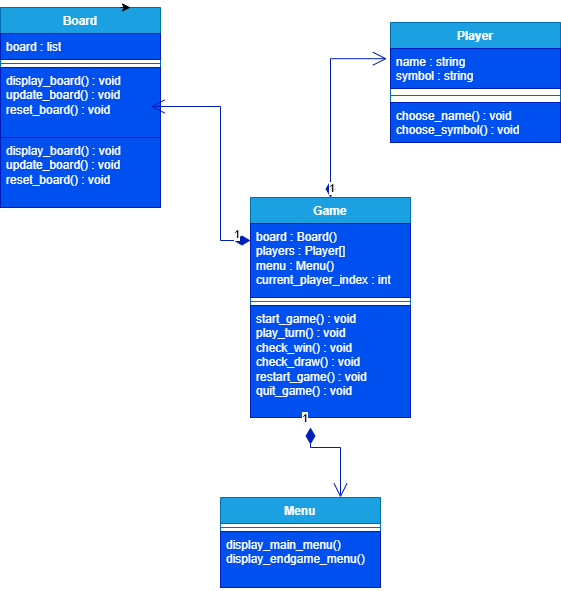

The diagram above was exported from draw.io. Its source (the exported page's mxGraphModel, read from the mxfile embedded in the PNG):
<mxGraphModel dx="921" dy="624" grid="1" gridSize="10" guides="1" tooltips="1" connect="1" arrows="1" fold="1" page="1" pageScale="1" pageWidth="827" pageHeight="1169" math="0" shadow="0">
  <root>
    <mxCell id="0" />
    <mxCell id="1" parent="0" />
    <mxCell id="zw_hX9ZcsJPxT6PjV_5N-1" value="Player&lt;div&gt;&lt;br&gt;&lt;/div&gt;" style="swimlane;fontStyle=1;align=center;verticalAlign=top;childLayout=stackLayout;horizontal=1;startSize=26;horizontalStack=0;resizeParent=1;resizeParentMax=0;resizeLast=0;collapsible=1;marginBottom=0;whiteSpace=wrap;html=1;fillColor=#1ba1e2;fontColor=#ffffff;strokeColor=#006EAF;" parent="1" vertex="1">
      <mxGeometry x="490" y="45" width="170" height="120" as="geometry" />
    </mxCell>
    <mxCell id="3eQXTWnCpUk5jkzufGOh-1" value="name : string&lt;div&gt;symbol : string&lt;/div&gt;&lt;div&gt;&lt;br&gt;&lt;/div&gt;&lt;div&gt;&lt;br&gt;&lt;/div&gt;" style="text;strokeColor=#001DBC;fillColor=#0050ef;align=left;verticalAlign=top;spacingLeft=4;spacingRight=4;overflow=hidden;rotatable=0;points=[[0,0.5],[1,0.5]];portConstraint=eastwest;whiteSpace=wrap;html=1;fontColor=#ffffff;" vertex="1" parent="zw_hX9ZcsJPxT6PjV_5N-1">
      <mxGeometry y="26" width="170" height="40" as="geometry" />
    </mxCell>
    <mxCell id="zw_hX9ZcsJPxT6PjV_5N-3" value="" style="line;strokeWidth=1;fillColor=none;align=left;verticalAlign=middle;spacingTop=-1;spacingLeft=3;spacingRight=3;rotatable=0;labelPosition=right;points=[];portConstraint=eastwest;strokeColor=inherit;" parent="zw_hX9ZcsJPxT6PjV_5N-1" vertex="1">
      <mxGeometry y="66" width="170" height="14" as="geometry" />
    </mxCell>
    <mxCell id="zw_hX9ZcsJPxT6PjV_5N-4" value="choose_name() : void&lt;div&gt;choose_symbol() : void&lt;/div&gt;&lt;div&gt;&lt;br&gt;&lt;/div&gt;" style="text;strokeColor=#001DBC;fillColor=#0050ef;align=left;verticalAlign=top;spacingLeft=4;spacingRight=4;overflow=hidden;rotatable=0;points=[[0,0.5],[1,0.5]];portConstraint=eastwest;whiteSpace=wrap;html=1;fontColor=#ffffff;" parent="zw_hX9ZcsJPxT6PjV_5N-1" vertex="1">
      <mxGeometry y="80" width="170" height="40" as="geometry" />
    </mxCell>
    <mxCell id="3eQXTWnCpUk5jkzufGOh-2" value="Board" style="swimlane;fontStyle=1;align=center;verticalAlign=top;childLayout=stackLayout;horizontal=1;startSize=26;horizontalStack=0;resizeParent=1;resizeParentMax=0;resizeLast=0;collapsible=1;marginBottom=0;whiteSpace=wrap;html=1;fillColor=#1ba1e2;fontColor=#ffffff;strokeColor=#006EAF;" vertex="1" parent="1">
      <mxGeometry x="100" y="30" width="160" height="200" as="geometry" />
    </mxCell>
    <mxCell id="3eQXTWnCpUk5jkzufGOh-3" value="board : list" style="text;strokeColor=#001DBC;fillColor=#0050ef;align=left;verticalAlign=top;spacingLeft=4;spacingRight=4;overflow=hidden;rotatable=0;points=[[0,0.5],[1,0.5]];portConstraint=eastwest;whiteSpace=wrap;html=1;fontColor=#ffffff;" vertex="1" parent="3eQXTWnCpUk5jkzufGOh-2">
      <mxGeometry y="26" width="160" height="26" as="geometry" />
    </mxCell>
    <mxCell id="3eQXTWnCpUk5jkzufGOh-4" value="" style="line;strokeWidth=1;fillColor=none;align=left;verticalAlign=middle;spacingTop=-1;spacingLeft=3;spacingRight=3;rotatable=0;labelPosition=right;points=[];portConstraint=eastwest;strokeColor=inherit;" vertex="1" parent="3eQXTWnCpUk5jkzufGOh-2">
      <mxGeometry y="52" width="160" height="8" as="geometry" />
    </mxCell>
    <mxCell id="3eQXTWnCpUk5jkzufGOh-5" value="display_board() : void&lt;div&gt;update_board() : void&lt;/div&gt;&lt;div&gt;reset_board() : void&lt;/div&gt;" style="text;strokeColor=#001DBC;fillColor=#0050ef;align=left;verticalAlign=top;spacingLeft=4;spacingRight=4;overflow=hidden;rotatable=0;points=[[0,0.5],[1,0.5]];portConstraint=eastwest;whiteSpace=wrap;html=1;fontColor=#ffffff;" vertex="1" parent="3eQXTWnCpUk5jkzufGOh-2">
      <mxGeometry y="60" width="160" height="70" as="geometry" />
    </mxCell>
    <mxCell id="3eQXTWnCpUk5jkzufGOh-23" value="display_board() : void&lt;div&gt;update_board() : void&lt;/div&gt;&lt;div&gt;reset_board() : void&lt;/div&gt;" style="text;strokeColor=#001DBC;fillColor=#0050ef;align=left;verticalAlign=top;spacingLeft=4;spacingRight=4;overflow=hidden;rotatable=0;points=[[0,0.5],[1,0.5]];portConstraint=eastwest;whiteSpace=wrap;html=1;fontColor=#ffffff;" vertex="1" parent="3eQXTWnCpUk5jkzufGOh-2">
      <mxGeometry y="130" width="160" height="70" as="geometry" />
    </mxCell>
    <mxCell id="3eQXTWnCpUk5jkzufGOh-10" value="Menu" style="swimlane;fontStyle=1;align=center;verticalAlign=top;childLayout=stackLayout;horizontal=1;startSize=26;horizontalStack=0;resizeParent=1;resizeParentMax=0;resizeLast=0;collapsible=1;marginBottom=0;whiteSpace=wrap;html=1;fillColor=#1ba1e2;fontColor=#ffffff;strokeColor=#006EAF;" vertex="1" parent="1">
      <mxGeometry x="320" y="520" width="160" height="90" as="geometry" />
    </mxCell>
    <mxCell id="3eQXTWnCpUk5jkzufGOh-12" value="" style="line;strokeWidth=1;fillColor=none;align=left;verticalAlign=middle;spacingTop=-1;spacingLeft=3;spacingRight=3;rotatable=0;labelPosition=right;points=[];portConstraint=eastwest;strokeColor=inherit;" vertex="1" parent="3eQXTWnCpUk5jkzufGOh-10">
      <mxGeometry y="26" width="160" height="8" as="geometry" />
    </mxCell>
    <mxCell id="3eQXTWnCpUk5jkzufGOh-13" value="display_main_menu()&lt;div&gt;display_endgame_menu()&lt;/div&gt;" style="text;strokeColor=#001DBC;fillColor=#0050ef;align=left;verticalAlign=top;spacingLeft=4;spacingRight=4;overflow=hidden;rotatable=0;points=[[0,0.5],[1,0.5]];portConstraint=eastwest;whiteSpace=wrap;html=1;fontColor=#ffffff;" vertex="1" parent="3eQXTWnCpUk5jkzufGOh-10">
      <mxGeometry y="34" width="160" height="56" as="geometry" />
    </mxCell>
    <mxCell id="3eQXTWnCpUk5jkzufGOh-14" value="Game" style="swimlane;fontStyle=1;align=center;verticalAlign=top;childLayout=stackLayout;horizontal=1;startSize=26;horizontalStack=0;resizeParent=1;resizeParentMax=0;resizeLast=0;collapsible=1;marginBottom=0;whiteSpace=wrap;html=1;fillColor=#1ba1e2;fontColor=#ffffff;strokeColor=#006EAF;" vertex="1" parent="1">
      <mxGeometry x="350" y="220" width="160" height="220" as="geometry" />
    </mxCell>
    <mxCell id="3eQXTWnCpUk5jkzufGOh-15" value="board : Board()&lt;div&gt;players : Player[]&lt;/div&gt;&lt;div&gt;menu : Menu()&lt;/div&gt;&lt;div&gt;current_player_index : int&lt;/div&gt;" style="text;strokeColor=#001DBC;fillColor=#0050ef;align=left;verticalAlign=top;spacingLeft=4;spacingRight=4;overflow=hidden;rotatable=0;points=[[0,0.5],[1,0.5]];portConstraint=eastwest;whiteSpace=wrap;html=1;fontColor=#ffffff;" vertex="1" parent="3eQXTWnCpUk5jkzufGOh-14">
      <mxGeometry y="26" width="160" height="74" as="geometry" />
    </mxCell>
    <mxCell id="3eQXTWnCpUk5jkzufGOh-16" value="" style="line;strokeWidth=1;fillColor=none;align=left;verticalAlign=middle;spacingTop=-1;spacingLeft=3;spacingRight=3;rotatable=0;labelPosition=right;points=[];portConstraint=eastwest;strokeColor=inherit;" vertex="1" parent="3eQXTWnCpUk5jkzufGOh-14">
      <mxGeometry y="100" width="160" height="8" as="geometry" />
    </mxCell>
    <mxCell id="3eQXTWnCpUk5jkzufGOh-17" value="start_game() : void&lt;div&gt;play_turn() : void&lt;/div&gt;&lt;div&gt;check_win() : void&lt;/div&gt;&lt;div&gt;check_draw() : void&lt;/div&gt;&lt;div&gt;restart_game() : void&lt;/div&gt;&lt;div&gt;quit_game() : void&lt;br&gt;&lt;div&gt;&lt;br&gt;&lt;/div&gt;&lt;/div&gt;" style="text;strokeColor=#001DBC;fillColor=#0050ef;align=left;verticalAlign=top;spacingLeft=4;spacingRight=4;overflow=hidden;rotatable=0;points=[[0,0.5],[1,0.5]];portConstraint=eastwest;whiteSpace=wrap;html=1;fontColor=#ffffff;" vertex="1" parent="3eQXTWnCpUk5jkzufGOh-14">
      <mxGeometry y="108" width="160" height="112" as="geometry" />
    </mxCell>
    <mxCell id="3eQXTWnCpUk5jkzufGOh-18" style="edgeStyle=orthogonalEdgeStyle;rounded=0;orthogonalLoop=1;jettySize=auto;html=1;exitX=0.75;exitY=0;exitDx=0;exitDy=0;entryX=0.813;entryY=0;entryDx=0;entryDy=0;entryPerimeter=0;" edge="1" parent="1" source="3eQXTWnCpUk5jkzufGOh-2" target="3eQXTWnCpUk5jkzufGOh-2">
      <mxGeometry relative="1" as="geometry" />
    </mxCell>
    <mxCell id="3eQXTWnCpUk5jkzufGOh-19" value="1" style="endArrow=open;html=1;endSize=12;startArrow=diamondThin;startSize=14;startFill=1;edgeStyle=orthogonalEdgeStyle;align=left;verticalAlign=bottom;rounded=0;entryX=-0.021;entryY=0.255;entryDx=0;entryDy=0;entryPerimeter=0;fillColor=#0050ef;strokeColor=#001DBC;" edge="1" parent="1" source="3eQXTWnCpUk5jkzufGOh-14" target="3eQXTWnCpUk5jkzufGOh-1">
      <mxGeometry x="-1" y="3" relative="1" as="geometry">
        <mxPoint x="400" y="320" as="sourcePoint" />
        <mxPoint x="560" y="320" as="targetPoint" />
        <Array as="points">
          <mxPoint x="430" y="81" />
        </Array>
      </mxGeometry>
    </mxCell>
    <mxCell id="3eQXTWnCpUk5jkzufGOh-22" value="1" style="endArrow=open;html=1;endSize=12;startArrow=diamondThin;startSize=14;startFill=1;edgeStyle=orthogonalEdgeStyle;align=left;verticalAlign=bottom;rounded=0;entryX=0.938;entryY=0.557;entryDx=0;entryDy=0;entryPerimeter=0;fillColor=#0050ef;strokeColor=#001DBC;" edge="1" parent="1" source="3eQXTWnCpUk5jkzufGOh-15" target="3eQXTWnCpUk5jkzufGOh-5">
      <mxGeometry x="-0.8424" y="3" relative="1" as="geometry">
        <mxPoint x="321.6" y="200" as="sourcePoint" />
        <mxPoint x="270" y="129" as="targetPoint" />
        <Array as="points">
          <mxPoint x="320" y="263" />
          <mxPoint x="320" y="129" />
        </Array>
        <mxPoint as="offset" />
      </mxGeometry>
    </mxCell>
    <mxCell id="3eQXTWnCpUk5jkzufGOh-25" value="1" style="endArrow=open;html=1;endSize=12;startArrow=diamondThin;startSize=14;startFill=1;edgeStyle=orthogonalEdgeStyle;align=left;verticalAlign=bottom;rounded=0;entryX=0.75;entryY=0;entryDx=0;entryDy=0;fillColor=#0050ef;strokeColor=#001DBC;" edge="1" parent="1">
      <mxGeometry x="-1" y="-10" relative="1" as="geometry">
        <mxPoint x="410" y="450" as="sourcePoint" />
        <mxPoint x="440" y="520" as="targetPoint" />
        <Array as="points">
          <mxPoint x="410" y="470" />
          <mxPoint x="440" y="470" />
        </Array>
        <mxPoint as="offset" />
      </mxGeometry>
    </mxCell>
  </root>
</mxGraphModel>